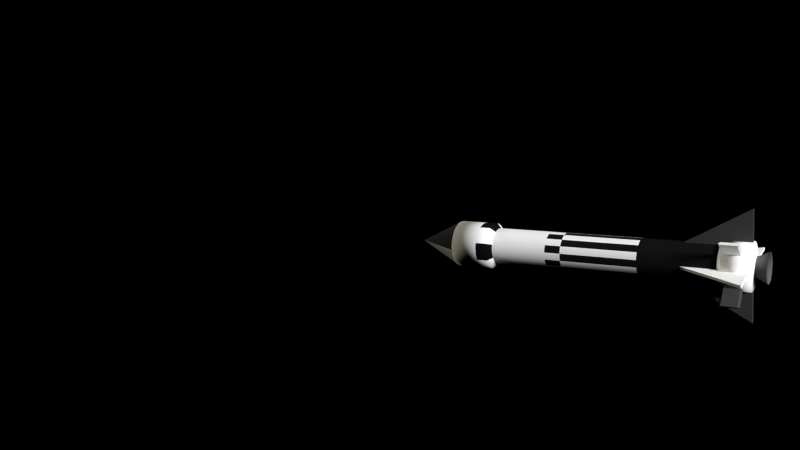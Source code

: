 # Source: scene3.1.blend  (saved by Blender 2.72.0; exported with 4.5.12 LTS)
import bpy
from mathutils import Matrix  # noqa: F401  (used for matrix-valued properties, if any)

bpy.ops.wm.read_factory_settings(use_empty=True)
scene = bpy.context.scene
scene.name = 'Scene'

# ---- collections
col_collection_1 = bpy.data.collections.new('Collection 1'); scene.collection.children.link(col_collection_1)
col_marscomplete = bpy.data.collections.new('MarsComplete')  # instanced only; not linked into the scene

# ---- materials (node trees are filled in below, after node groups)
mat_wei = bpy.data.materials.new('Weiß')
mat_wei.alpha_threshold = 0.0
mat_wei.roughness = 0.5
mat_schmwarz = bpy.data.materials.new('schmwarz')
mat_schmwarz.alpha_threshold = 0.0
mat_schmwarz.roughness = 0.5
mat_schwarz = bpy.data.materials.new('Schwarz')
mat_schwarz.alpha_threshold = 0.0
mat_schwarz.roughness = 0.5
mat_schmwarz_1 = bpy.data.materials.new('Schmwarz')
mat_schmwarz_1.alpha_threshold = 0.0
mat_schmwarz_1.roughness = 0.5
mat_grau = bpy.data.materials.new('Grau')
mat_grau.alpha_threshold = 0.0
mat_grau.roughness = 0.5

# ---- material node trees
mat_wei.use_nodes = True; mat_wei.node_tree.nodes.clear()
_N = mat_wei.node_tree.nodes; _L = mat_wei.node_tree.links
n0 = _N.new('ShaderNodeOutputMaterial'); n0.name = 'Material Output'; n0.location = (300, 300)
n1 = _N.new('ShaderNodeBsdfDiffuse'); n1.name = 'Diffuse BSDF'; n1.location = (10, 300)
n1.inputs[0].default_value = (1.0, 1.0, 1.0, 1.0)
_L.new(n1.outputs[0], n0.inputs[0])
n0.is_active_output = True
mat_schmwarz.use_nodes = True; mat_schmwarz.node_tree.nodes.clear()
_N = mat_schmwarz.node_tree.nodes; _L = mat_schmwarz.node_tree.links
n0 = _N.new('ShaderNodeOutputMaterial'); n0.name = 'Material Output'; n0.location = (300, 300)
n1 = _N.new('ShaderNodeBsdfDiffuse'); n1.name = 'Diffuse BSDF'; n1.location = (10, 300)
n1.inputs[0].default_value = (0.008076, 0.008076, 0.008076, 1.0)
_L.new(n1.outputs[0], n0.inputs[0])
n0.is_active_output = True
mat_schwarz.use_nodes = True; mat_schwarz.node_tree.nodes.clear()
_N = mat_schwarz.node_tree.nodes; _L = mat_schwarz.node_tree.links
n0 = _N.new('ShaderNodeOutputMaterial'); n0.name = 'Material Output'; n0.location = (300, 300)
n1 = _N.new('ShaderNodeBsdfDiffuse'); n1.name = 'Diffuse BSDF'; n1.location = (10, 300)
n1.inputs[0].default_value = (0.0578, 0.0578, 0.0578, 1.0)
_L.new(n1.outputs[0], n0.inputs[0])
n0.is_active_output = True
mat_schmwarz_1.use_nodes = True; mat_schmwarz_1.node_tree.nodes.clear()
_N = mat_schmwarz_1.node_tree.nodes; _L = mat_schmwarz_1.node_tree.links
n0 = _N.new('ShaderNodeOutputMaterial'); n0.name = 'Material Output'; n0.location = (300, 300)
n1 = _N.new('ShaderNodeBsdfDiffuse'); n1.name = 'Diffuse BSDF'; n1.location = (10, 300)
n1.inputs[0].default_value = (0.004896, 0.004896, 0.004896, 1.0)
_L.new(n1.outputs[0], n0.inputs[0])
n0.is_active_output = True
mat_grau.use_nodes = True; mat_grau.node_tree.nodes.clear()
_N = mat_grau.node_tree.nodes; _L = mat_grau.node_tree.links
n0 = _N.new('ShaderNodeOutputMaterial'); n0.name = 'Material Output'; n0.location = (300, 300)
n1 = _N.new('ShaderNodeBsdfDiffuse'); n1.name = 'Diffuse BSDF'; n1.location = (10, 300)
n1.inputs[0].default_value = (0.1193, 0.1193, 0.1193, 1.0)
_L.new(n1.outputs[0], n0.inputs[0])
n0.is_active_output = True

# ---- world
world_world = bpy.data.worlds.new('World'); scene.world = world_world
world_world.color = (0.0, 0.0, 0.0)
world_world.use_sun_shadow = False
world_world.sun_shadow_jitter_overblur = 0.0
world_world.cycles.sampling_method = 'MANUAL'
world_world.cycles.sample_map_resolution = 256

# ---- cameras
cam_camera = bpy.data.cameras.new('Camera')
cam_camera.clip_end = 100.0
cam_camera.lens = 35.0
cam_camera.sensor_width = 32.0
cam_camera.sensor_height = 18.0
cam_camera.ortho_scale = 7.314
cam_camera.dof.focus_distance = 0.0

# ---- lights
light_point = bpy.data.lights.new('Point', 'SUN')
light_point.color = (1.0, 0.9513, 0.7428)
light_point.transmission_factor = 0.0
light_point.angle = 0.1993
light_point.energy = 0.9
light_point.shadow_buffer_clip_start = 0.5
light_point.shadow_soft_size = 0.1
light_point.shadow_cascade_max_distance = 1000.0
light_point.cycles.use_multiple_importance_sampling = False
light_sun = bpy.data.lights.new('Sun', 'SUN')
light_sun.transmission_factor = 0.0
light_sun.angle = 0.1993
light_sun.energy = 5.0
light_sun.shadow_buffer_clip_start = 0.5
light_sun.shadow_soft_size = 0.1
light_sun.shadow_cascade_max_distance = 1000.0
light_sun.cycles.use_multiple_importance_sampling = False

# ---- meshes
me_circle_001 = bpy.data.meshes.new('Circle.001')
me_circle_001.from_pydata([(0.0, 1.0, 0.0), (-0.1951, 0.9808, 0.0), (-0.3827, 0.9239, 0.0), (-0.5556, 0.8315, 0.0), (-0.7071, 0.7071, 0.0), (-0.8315, 0.5556, 0.0), (-0.9239, 0.3827, 0.0), (-0.9808, 0.1951, 0.0), (-1.0, 7.55e-08, 0.0), (-0.9808, -0.1951, 0.0), (-0.9239, -0.3827, 0.0), (-0.8315, -0.5556, 0.0), (-0.7071, -0.7071, 0.0), (-0.5556, -0.8315, 0.0), (-0.3827, -0.9239, 0.0), (-0.1951, -0.9808, 0.0), (3.258e-07, -1.0, 0.0), (0.1951, -0.9808, 0.0), (0.3827, -0.9239, 0.0), (0.5556, -0.8315, 0.0), (0.7071, -0.7071, 0.0), (0.8315, -0.5556, 0.0), (0.9239, -0.3827, 0.0), (0.9808, -0.1951, 0.0), (1.0, 9.656e-07, 0.0), (0.9808, 0.1951, 0.0), (0.9239, 0.3827, 0.0), (0.8315, 0.5556, 0.0), (0.7071, 0.7071, 0.0), (0.5556, 0.8315, 0.0), (0.3827, 0.9239, 0.0), (0.1951, 0.9808, 0.0), (0.0, 1.0, 12.06), (-0.1951, 0.9808, 12.06), (-0.3827, 0.9239, 12.06), (-0.5556, 0.8315, 12.06), (-0.7071, 0.7071, 12.06), (-0.8315, 0.5556, 12.06), (-0.9239, 0.3827, 12.06), (-0.9808, 0.1951, 12.06), (-1.0, 7.55e-08, 12.06), (-0.9808, -0.1951, 12.06), (-0.9239, -0.3827, 12.06), (-0.8315, -0.5556, 12.06), (-0.7071, -0.7071, 12.06), (-0.5556, -0.8315, 12.06), (-0.3827, -0.9239, 12.06), (-0.1951, -0.9808, 12.06), (3.258e-07, -1.0, 12.06), (0.1951, -0.9808, 12.06), (0.3827, -0.9239, 12.06), (0.5556, -0.8315, 12.06), (0.7071, -0.7071, 12.06), (0.8315, -0.5556, 12.06), (0.9239, -0.3827, 12.06), (0.9808, -0.1951, 12.06), (1.0, 9.656e-07, 12.06), (0.9808, 0.1951, 12.06), (0.9239, 0.3827, 12.06), (0.8315, 0.5556, 12.06), (0.7071, 0.7071, 12.06), (0.5556, 0.8315, 12.06), (0.3827, 0.9239, 12.06), (0.1951, 0.9808, 12.06), (0.3827, 0.9239, 7.922), (0.3827, 0.9239, 3.902), (0.1951, 0.9808, 3.902), (0.1951, 0.9808, 7.922), (0.5556, -0.8315, 7.922), (0.5556, -0.8315, 3.902), (0.7071, -0.7071, 3.902), (0.7071, -0.7071, 7.922), (-1.0, 7.55e-08, 7.922), (-1.0, 7.55e-08, 3.902), (-0.9808, -0.1951, 3.902), (-0.9808, -0.1951, 7.922), (0.7071, 0.7071, 7.922), (0.7071, 0.7071, 3.902), (0.5556, 0.8315, 3.902), (0.5556, 0.8315, 7.922), (0.1951, -0.9808, 7.922), (0.1951, -0.9808, 3.902), (0.3827, -0.9239, 3.902), (0.3827, -0.9239, 7.922), (-0.9239, 0.3827, 7.922), (-0.9239, 0.3827, 3.902), (-0.9808, 0.1951, 3.902), (-0.9808, 0.1951, 7.922), (0.9239, 0.3827, 7.922), (0.9239, 0.3827, 3.902), (0.8315, 0.5556, 3.902), (0.8315, 0.5556, 7.922), (-0.7071, 0.7071, 7.922), (-0.7071, 0.7071, 3.902), (-0.8315, 0.5556, 3.902), (-0.8315, 0.5556, 7.922), (-0.1951, -0.9808, 7.922), (-0.1951, -0.9808, 3.902), (3.258e-07, -1.0, 3.902), (3.258e-07, -1.0, 7.922), (1.0, 9.656e-07, 7.922), (1.0, 9.656e-07, 3.902), (0.9808, 0.1951, 3.902), (0.9808, 0.1951, 7.922), (-0.3827, 0.9239, 7.922), (-0.3827, 0.9239, 3.902), (-0.5556, 0.8315, 3.902), (-0.5556, 0.8315, 7.922), (-0.5556, -0.8315, 7.922), (-0.5556, -0.8315, 3.902), (-0.3827, -0.9239, 3.902), (-0.3827, -0.9239, 7.922), (0.9239, -0.3827, 7.922), (0.9239, -0.3827, 3.902), (0.9808, -0.1951, 3.902), (0.9808, -0.1951, 7.922), (0.0, 1.0, 7.922), (0.0, 1.0, 3.902), (-0.1951, 0.9808, 3.902), (-0.1951, 0.9808, 7.922), (-0.8315, -0.5556, 7.922), (-0.8315, -0.5556, 3.902), (-0.7071, -0.7071, 3.902), (-0.7071, -0.7071, 7.922), (0.8315, -0.5556, 3.902), (0.8315, -0.5556, 7.922), (-0.9239, -0.3827, 3.902), (-0.9239, -0.3827, 7.922), (0.1951, 0.9808, 8.77), (0.7071, -0.7071, 8.77), (-0.9808, -0.1951, 8.77), (0.5556, 0.8315, 8.77), (0.3827, -0.9239, 8.77), (-0.9808, 0.1951, 8.77), (0.8315, 0.5556, 8.77), (-0.8315, 0.5556, 8.77), (3.258e-07, -1.0, 8.77), (0.9808, 0.1951, 8.77), (-0.5556, 0.8315, 8.77), (-0.3827, -0.9239, 8.77), (0.9808, -0.1951, 8.77), (-0.1951, 0.9808, 8.77), (-0.7071, -0.7071, 8.77), (0.8315, -0.5556, 8.77), (-0.9239, -0.3827, 8.77), (0.3827, 0.9239, 8.77), (0.5556, -0.8315, 8.77), (-1.0, 7.55e-08, 8.77), (0.7071, 0.7071, 8.77), (0.1951, -0.9808, 8.77), (-0.9239, 0.3827, 8.77), (0.9239, 0.3827, 8.77), (-0.7071, 0.7071, 8.77), (-0.1951, -0.9808, 8.77), (1.0, 9.656e-07, 8.77), (-0.3827, 0.9239, 8.77), (-0.5556, -0.8315, 8.77), (0.9239, -0.3827, 8.77), (0.0, 1.0, 8.77), (-0.8315, -0.5556, 8.77)], [], [(145, 128, 63, 62), (146, 129, 52, 51), (147, 130, 41, 40), (148, 131, 61, 60), (149, 132, 50, 49), (150, 133, 39, 38), (151, 134, 59, 58), (152, 135, 37, 36), (153, 136, 48, 47), (154, 137, 57, 56), (155, 138, 35, 34), (156, 139, 46, 45), (157, 140, 55, 54), (158, 141, 33, 32), (159, 142, 44, 43), (128, 158, 32, 63), (129, 143, 53, 52), (130, 144, 42, 41), (131, 145, 62, 61), (132, 146, 51, 50), (133, 147, 40, 39), (134, 148, 60, 59), (136, 149, 49, 48), (135, 150, 38, 37), (137, 151, 58, 57), (138, 152, 36, 35), (139, 153, 47, 46), (140, 154, 56, 55), (141, 155, 34, 33), (142, 156, 45, 44), (143, 157, 54, 53), (144, 159, 43, 42), (30, 31, 66, 65), (65, 66, 67, 64), (19, 20, 70, 69), (69, 70, 71, 68), (8, 9, 74, 73), (73, 74, 75, 72), (28, 29, 78, 77), (77, 78, 79, 76), (17, 18, 82, 81), (81, 82, 83, 80), (6, 7, 86, 85), (85, 86, 87, 84), (26, 27, 90, 89), (89, 90, 91, 88), (4, 5, 94, 93), (93, 94, 95, 92), (15, 16, 98, 97), (97, 98, 99, 96), (24, 25, 102, 101), (101, 102, 103, 100), (2, 3, 106, 105), (105, 106, 107, 104), (13, 14, 110, 109), (109, 110, 111, 108), (22, 23, 114, 113), (113, 114, 115, 112), (0, 1, 118, 117), (117, 118, 119, 116), (11, 12, 122, 121), (121, 122, 123, 120), (31, 0, 117, 66), (66, 117, 116, 67), (20, 21, 124, 70), (70, 124, 125, 71), (9, 10, 126, 74), (74, 126, 127, 75), (29, 30, 65, 78), (78, 65, 64, 79), (18, 19, 69, 82), (82, 69, 68, 83), (7, 8, 73, 86), (86, 73, 72, 87), (27, 28, 77, 90), (90, 77, 76, 91), (16, 17, 81, 98), (98, 81, 80, 99), (5, 6, 85, 94), (94, 85, 84, 95), (25, 26, 89, 102), (102, 89, 88, 103), (3, 4, 93, 106), (106, 93, 92, 107), (14, 15, 97, 110), (110, 97, 96, 111), (23, 24, 101, 114), (114, 101, 100, 115), (1, 2, 105, 118), (118, 105, 104, 119), (12, 13, 109, 122), (122, 109, 108, 123), (21, 22, 113, 124), (124, 113, 112, 125), (10, 11, 121, 126), (126, 121, 120, 127), (64, 67, 128, 145), (68, 71, 129, 146), (72, 75, 130, 147), (76, 79, 131, 148), (80, 83, 132, 149), (84, 87, 133, 150), (88, 91, 134, 151), (92, 95, 135, 152), (96, 99, 136, 153), (100, 103, 137, 154), (104, 107, 138, 155), (108, 111, 139, 156), (112, 115, 140, 157), (116, 119, 141, 158), (120, 123, 142, 159), (67, 116, 158, 128), (71, 125, 143, 129), (75, 127, 144, 130), (79, 64, 145, 131), (83, 68, 146, 132), (87, 72, 147, 133), (91, 76, 148, 134), (99, 80, 149, 136), (95, 84, 150, 135), (103, 88, 151, 137), (107, 92, 152, 138), (111, 96, 153, 139), (115, 100, 154, 140), (119, 104, 155, 141), (123, 108, 156, 142), (125, 112, 157, 143), (127, 120, 159, 144)])
me_circle_001.polygons.foreach_set('use_smooth', [True] * 128)
me_circle_001.polygons.foreach_set('material_index', [0, 0, 0, 0, 0, 0, 0, 0, 0, 0, 0, 0, 0, 0, 0, 0, 0, 0, 0, 0, 0, 0, 0, 0, 0, 0, 0, 0, 0, 0, 0, 0, 1, 0, 1, 1, 1, 1, 1, 1, 1, 0, 1, 0, 1, 0, 1, 1, 1, 1, 1, 1, 1, 0, 1, 0, 1, 0, 1, 1, 1, 1, 1, 1, 1, 1, 1, 0, 1, 0, 1, 0, 1, 1, 1, 1, 1, 1, 1, 0, 1, 0, 1, 1, 1, 0, 1, 1, 1, 0, 1, 1, 1, 0, 1, 0, 1, 0, 0, 0, 1, 1, 1, 0, 0, 0, 1, 1, 1, 0, 0, 0, 0, 1, 1, 1, 0, 0, 0, 1, 1, 0, 1, 0, 1, 0, 1, 1])
me_circle_001.materials.append(mat_wei)
me_circle_001.materials.append(mat_schmwarz)
me_circle_001.use_remesh_preserve_volume = False
me_circle_001.use_remesh_preserve_attributes = False
me_circle_001.use_mirror_vertex_groups = False
me_circle_001.update()
me_cone_003 = bpy.data.meshes.new('Cone.003')
me_cone_003.from_pydata([(0.0, 1.0, -1.0), (0.0, 0.0, 1.0), (-1.0, 9.656e-07, -1.0), (-0.9808, 0.1951, -1.0), (-0.9239, 0.3827, -1.0), (-0.8315, 0.5556, -1.0), (-0.7071, 0.7071, -1.0), (-0.5556, 0.8315, -1.0), (-0.3827, 0.9239, -1.0), (-0.1951, 0.9808, -1.0)], [], [(8, 1, 9), (7, 1, 8), (6, 1, 7), (5, 1, 6), (4, 1, 5), (3, 1, 4), (2, 1, 3), (9, 1, 0)])
me_cone_003.polygons.foreach_set('use_smooth', [True] * 8)
me_cone_003.materials.append(mat_schwarz)
me_cone_003.use_remesh_preserve_volume = False
me_cone_003.use_remesh_preserve_attributes = False
me_cone_003.use_mirror_vertex_groups = False
me_cone_003.update()
me_cone_002 = bpy.data.meshes.new('Cone.002')
me_cone_002.from_pydata([(1.0, 7.55e-08, -1.0), (0.0, 0.0, 1.0), (0.9808, -0.1951, -1.0), (0.9239, -0.3827, -1.0), (0.8315, -0.5556, -1.0), (0.7071, -0.7071, -1.0), (0.5556, -0.8315, -1.0), (0.3827, -0.9239, -1.0), (0.1951, -0.9808, -1.0), (-3.258e-07, -1.0, -1.0)], [], [(8, 1, 9), (7, 1, 8), (6, 1, 7), (5, 1, 6), (4, 1, 5), (3, 1, 4), (2, 1, 3), (0, 1, 2)])
me_cone_002.polygons.foreach_set('use_smooth', [True] * 8)
me_cone_002.materials.append(mat_schwarz)
me_cone_002.use_remesh_preserve_volume = False
me_cone_002.use_remesh_preserve_attributes = False
me_cone_002.use_mirror_vertex_groups = False
me_cone_002.update()
me_cone_001 = bpy.data.meshes.new('Cone.001')
me_cone_001.from_pydata([(0.0, 0.0, 1.0), (-3.258e-07, -1.0, -1.0), (-0.1951, -0.9808, -1.0), (-0.3827, -0.9239, -1.0), (-0.5556, -0.8315, -1.0), (-0.7071, -0.7071, -1.0), (-0.8315, -0.5556, -1.0), (-0.9239, -0.3827, -1.0), (-0.9808, -0.1951, -1.0), (-1.0, 9.656e-07, -1.0)], [], [(8, 0, 9), (7, 0, 8), (6, 0, 7), (5, 0, 6), (4, 0, 5), (3, 0, 4), (2, 0, 3), (1, 0, 2)])
me_cone_001.polygons.foreach_set('use_smooth', [True] * 8)
me_cone_001.materials.append(mat_wei)
me_cone_001.use_remesh_preserve_volume = False
me_cone_001.use_remesh_preserve_attributes = False
me_cone_001.use_mirror_vertex_groups = False
me_cone_001.update()
me_cone = bpy.data.meshes.new('Cone')
me_cone.from_pydata([(0.0, 1.0, -1.0), (0.1951, 0.9808, -1.0), (0.3827, 0.9239, -1.0), (0.5556, 0.8315, -1.0), (0.7071, 0.7071, -1.0), (0.8315, 0.5556, -1.0), (0.9239, 0.3827, -1.0), (0.9808, 0.1951, -1.0), (1.0, 7.55e-08, -1.0), (0.0, 0.0, 1.0), (0.9808, -0.1951, -1.0), (0.9239, -0.3827, -1.0), (0.8315, -0.5556, -1.0), (0.7071, -0.7071, -1.0), (0.5556, -0.8315, -1.0), (0.3827, -0.9239, -1.0), (0.1951, -0.9808, -1.0), (-3.258e-07, -1.0, -1.0), (-0.1951, -0.9808, -1.0), (-0.3827, -0.9239, -1.0), (-0.5556, -0.8315, -1.0), (-0.7071, -0.7071, -1.0), (-0.8315, -0.5556, -1.0), (-0.9239, -0.3827, -1.0), (-0.9808, -0.1951, -1.0), (-1.0, 9.656e-07, -1.0), (-0.9808, 0.1951, -1.0), (-0.9239, 0.3827, -1.0), (-0.8315, 0.5556, -1.0), (-0.7071, 0.7071, -1.0), (-0.5556, 0.8315, -1.0), (-0.3827, 0.9239, -1.0), (-0.1951, 0.9808, -1.0)], [], [(0, 9, 1), (7, 9, 8), (6, 9, 7), (5, 9, 6), (4, 9, 5), (3, 9, 4), (2, 9, 3), (1, 9, 2), (0, 1, 2, 3, 4, 5, 6, 7, 8, 10, 11, 12, 13, 14, 15, 16, 17, 18, 19, 20, 21, 22, 23, 24, 25, 26, 27, 28, 29, 30, 31, 32)])
me_cone.polygons.foreach_set('use_smooth', [True] * 9)
me_cone.materials.append(mat_wei)
me_cone.use_remesh_preserve_volume = False
me_cone.use_remesh_preserve_attributes = False
me_cone.use_mirror_vertex_groups = False
me_cone.update()
me_circle = bpy.data.meshes.new('Circle')
me_circle.from_pydata([(0.0, 1.0, 0.0), (-0.1951, 0.9808, 0.0), (-0.3827, 0.9239, 0.0), (-0.5556, 0.8315, 0.0), (-0.7071, 0.7071, 0.0), (-0.8315, 0.5556, 0.0), (-0.9239, 0.3827, 0.0), (-0.9808, 0.1951, 0.0), (-1.0, 7.55e-08, 0.0), (-0.9808, -0.1951, 0.0), (-0.9239, -0.3827, 0.0), (-0.8315, -0.5556, 0.0), (-0.7071, -0.7071, 0.0), (-0.5556, -0.8315, 0.0), (-0.3827, -0.9239, 0.0), (-0.1951, -0.9808, 0.0), (3.258e-07, -1.0, 0.0), (0.1951, -0.9808, 0.0), (0.3827, -0.9239, 0.0), (0.5556, -0.8315, 0.0), (0.7071, -0.7071, 0.0), (0.8315, -0.5556, 0.0), (0.9239, -0.3827, 0.0), (0.9808, -0.1951, 0.0), (1.0, 9.656e-07, 0.0), (0.9808, 0.1951, 0.0), (0.9239, 0.3827, 0.0), (0.8315, 0.5556, 0.0), (0.7071, 0.7071, 0.0), (0.5556, 0.8315, 0.0), (0.3827, 0.9239, 0.0), (0.1951, 0.9808, 0.0), (3.444e-08, 1.29, 0.2989), (-0.2517, 1.265, 0.2989), (-0.4937, 1.192, 0.2989), (-0.7167, 1.073, 0.2989), (-0.9122, 0.9122, 0.2989), (-1.073, 0.7167, 0.2989), (-1.192, 0.4937, 0.2989), (-1.265, 0.2517, 0.2989), (-1.29, 1.474e-08, 0.2989), (-1.265, -0.2517, 0.2989), (-1.192, -0.4937, 0.2989), (-1.073, -0.7167, 0.2989), (-0.9122, -0.9122, 0.2989), (-0.7167, -1.073, 0.2989), (-0.4937, -1.192, 0.2989), (-0.2517, -1.265, 0.2989), (4.548e-07, -1.29, 0.2989), (0.2517, -1.265, 0.2989), (0.4937, -1.192, 0.2989), (0.7167, -1.073, 0.2989), (0.9122, -0.9122, 0.2989), (1.073, -0.7167, 0.2989), (1.192, -0.4937, 0.2989), (1.265, -0.2517, 0.2989), (1.29, 1.163e-06, 0.2989), (1.265, 0.2517, 0.2989), (1.192, 0.4937, 0.2989), (1.073, 0.7167, 0.2989), (0.9122, 0.9122, 0.2989), (0.7167, 1.073, 0.2989), (0.4937, 1.192, 0.2989), (0.2517, 1.265, 0.2989), (3.444e-08, 1.29, 2.417), (-0.2517, 1.265, 2.417), (-0.4937, 1.192, 2.417), (-0.7167, 1.073, 2.417), (-0.9122, 0.9122, 2.417), (-1.073, 0.7167, 2.417), (-1.192, 0.4937, 2.417), (-1.265, 0.2517, 2.417), (-1.29, 1.474e-08, 2.417), (-1.265, -0.2517, 2.417), (-1.192, -0.4937, 2.417), (-1.073, -0.7167, 2.417), (-0.9122, -0.9122, 2.417), (-0.7167, -1.073, 2.417), (-0.4937, -1.192, 2.417), (-0.2517, -1.265, 2.417), (4.548e-07, -1.29, 2.417), (0.2517, -1.265, 2.417), (0.4937, -1.192, 2.417), (0.7167, -1.073, 2.417), (0.9122, -0.9122, 2.417), (1.073, -0.7167, 2.417), (1.192, -0.4937, 2.417), (1.265, -0.2517, 2.417), (1.29, 1.163e-06, 2.417), (1.265, 0.2517, 2.417), (1.192, 0.4937, 2.417), (1.073, 0.7167, 2.417), (0.9122, 0.9122, 2.417), (0.7167, 1.073, 2.417), (0.4937, 1.192, 2.417), (0.2517, 1.265, 2.417), (1.265, -0.2517, 0.909), (1.29, 1.163e-06, 0.909), (-0.2517, 1.265, 0.909), (-0.4937, 1.192, 0.909), (-0.9122, -0.9122, 0.909), (-0.7167, -1.073, 0.909), (1.073, -0.7167, 0.909), (1.192, -0.4937, 0.909), (-1.192, -0.4937, 0.909), (-1.073, -0.7167, 0.909), (0.4937, 1.192, 0.909), (0.2517, 1.265, 0.909), (0.7167, -1.073, 0.909), (0.9122, -0.9122, 0.909), (-1.29, 1.474e-08, 0.909), (-1.265, -0.2517, 0.909), (0.9122, 0.9122, 0.909), (0.7167, 1.073, 0.909), (0.2517, -1.265, 0.909), (0.4937, -1.192, 0.909), (-1.192, 0.4937, 0.909), (-1.265, 0.2517, 0.909), (1.192, 0.4937, 0.909), (1.073, 0.7167, 0.909), (-0.9122, 0.9122, 0.909), (-1.073, 0.7167, 0.909), (-0.2517, -1.265, 0.909), (4.548e-07, -1.29, 0.909), (1.265, 0.2517, 0.909), (-0.7167, 1.073, 0.909), (-0.4937, -1.192, 0.909), (3.444e-08, 1.29, 0.909)], [], [(22, 23, 55, 54), (0, 1, 33, 32), (11, 12, 44, 43), (31, 0, 32, 63), (20, 21, 53, 52), (9, 10, 42, 41), (29, 30, 62, 61), (18, 19, 51, 50), (7, 8, 40, 39), (27, 28, 60, 59), (16, 17, 49, 48), (5, 6, 38, 37), (25, 26, 58, 57), (3, 4, 36, 35), (14, 15, 47, 46), (23, 24, 56, 55), (1, 2, 34, 33), (12, 13, 45, 44), (21, 22, 54, 53), (10, 11, 43, 42), (30, 31, 63, 62), (19, 20, 52, 51), (8, 9, 41, 40), (28, 29, 61, 60), (17, 18, 50, 49), (6, 7, 39, 38), (26, 27, 59, 58), (4, 5, 37, 36), (15, 16, 48, 47), (24, 25, 57, 56), (2, 3, 35, 34), (13, 14, 46, 45), (96, 97, 88, 87), (98, 99, 66, 65), (100, 101, 77, 76), (102, 103, 86, 85), (104, 105, 75, 74), (106, 107, 95, 94), (108, 109, 84, 83), (110, 111, 73, 72), (112, 113, 93, 92), (114, 115, 82, 81), (116, 117, 71, 70), (118, 119, 91, 90), (120, 121, 69, 68), (122, 123, 80, 79), (97, 124, 89, 88), (99, 125, 67, 66), (101, 126, 78, 77), (103, 96, 87, 86), (127, 98, 65, 64), (105, 100, 76, 75), (107, 127, 64, 95), (109, 102, 85, 84), (111, 104, 74, 73), (113, 106, 94, 93), (115, 108, 83, 82), (117, 110, 72, 71), (119, 112, 92, 91), (123, 114, 81, 80), (121, 116, 70, 69), (124, 118, 90, 89), (125, 120, 68, 67), (126, 122, 79, 78), (65, 66, 67, 68, 69, 70, 71, 72, 73, 74, 75, 76, 77, 78, 79, 80, 81, 82, 83, 84, 85, 86, 87, 88, 89, 90, 91, 92, 93, 94, 95, 64), (55, 56, 97, 96), (33, 34, 99, 98), (44, 45, 101, 100), (53, 54, 103, 102), (42, 43, 105, 104), (62, 63, 107, 106), (51, 52, 109, 108), (40, 41, 111, 110), (60, 61, 113, 112), (49, 50, 115, 114), (38, 39, 117, 116), (58, 59, 119, 118), (36, 37, 121, 120), (47, 48, 123, 122), (56, 57, 124, 97), (34, 35, 125, 99), (45, 46, 126, 101), (54, 55, 96, 103), (32, 33, 98, 127), (43, 44, 100, 105), (63, 32, 127, 107), (52, 53, 102, 109), (41, 42, 104, 111), (61, 62, 106, 113), (50, 51, 108, 115), (39, 40, 110, 117), (59, 60, 112, 119), (48, 49, 114, 123), (37, 38, 116, 121), (57, 58, 118, 124), (35, 36, 120, 125), (46, 47, 122, 126)])
me_circle.polygons.foreach_set('use_smooth', [True] * 97)
me_circle.polygons.foreach_set('material_index', [1, 1, 0, 1, 0, 1, 0, 0, 1, 0, 1, 0, 1, 0, 1, 1, 1, 0, 0, 0, 1, 0, 1, 0, 1, 1, 0, 0, 1, 1, 0, 0, 0, 0, 0, 0, 0, 0, 0, 0, 0, 0, 0, 0, 0, 0, 0, 0, 0, 0, 0, 0, 0, 0, 0, 0, 0, 0, 0, 0, 0, 0, 0, 0, 0, 1, 1, 0, 0, 0, 1, 0, 1, 0, 1, 1, 0, 0, 1, 1, 0, 0, 1, 1, 0, 1, 0, 1, 0, 0, 1, 0, 1, 0, 1, 0, 1])
me_circle.materials.append(mat_wei)
me_circle.materials.append(mat_schmwarz_1)
me_circle.use_remesh_preserve_volume = False
me_circle.use_remesh_preserve_attributes = False
me_circle.use_mirror_vertex_groups = False
me_circle.update()
me_cube_005 = bpy.data.meshes.new('Cube.005')
me_cube_005.from_pydata([(-1.2, -1.0, -0.9997), (-1.2, 1.0, -0.9997), (1.2, 1.0, -0.9997), (1.2, -1.0, -0.9997), (-1.2, -1.0, 1.0), (-1.2, 1.0, 1.0), (1.2, 1.0, 1.0), (1.2, -1.0, 1.0), (-1.2, -0.03762, 1.274), (-1.2, 0.03762, 1.274), (1.2, 0.03762, 1.274), (1.2, -0.03762, 1.274), (-1.2, -0.0864, -1.274), (-1.2, 0.0864, -1.274), (1.2, 0.0864, -1.274), (1.2, -0.0864, -1.274)], [], [(4, 5, 1, 0), (5, 6, 2, 1), (6, 7, 3, 2), (7, 4, 0, 3), (3, 0, 12, 15), (4, 7, 11, 8), (11, 10, 9, 8), (7, 6, 10, 11), (6, 5, 9, 10), (5, 4, 8, 9), (12, 13, 14, 15), (2, 3, 15, 14), (1, 2, 14, 13), (0, 1, 13, 12)])
me_cube_005.materials.append(mat_schwarz)
me_cube_005.use_remesh_preserve_volume = False
me_cube_005.use_remesh_preserve_attributes = False
me_cube_005.use_mirror_vertex_groups = False
me_cube_005.update()
me_cube_006 = bpy.data.meshes.new('Cube.006')
me_cube_006.from_pydata([(-1.2, -1.0, -0.9997), (-1.2, 1.0, -0.9997), (1.2, 1.0, -0.9997), (1.2, -1.0, -0.9997), (-1.2, -1.0, 1.0), (-1.2, 1.0, 1.0), (1.2, 1.0, 1.0), (1.2, -1.0, 1.0), (-1.2, -0.03762, 1.274), (-1.2, 0.03762, 1.274), (1.2, 0.03762, 1.274), (1.2, -0.03762, 1.274), (-1.2, -0.0864, -1.274), (-1.2, 0.0864, -1.274), (1.2, 0.0864, -1.274), (1.2, -0.0864, -1.274)], [], [(4, 5, 1, 0), (5, 6, 2, 1), (6, 7, 3, 2), (7, 4, 0, 3), (3, 0, 12, 15), (4, 7, 11, 8), (11, 10, 9, 8), (7, 6, 10, 11), (6, 5, 9, 10), (5, 4, 8, 9), (12, 13, 14, 15), (2, 3, 15, 14), (1, 2, 14, 13), (0, 1, 13, 12)])
me_cube_006.materials.append(mat_wei)
me_cube_006.use_remesh_preserve_volume = False
me_cube_006.use_remesh_preserve_attributes = False
me_cube_006.use_mirror_vertex_groups = False
me_cube_006.update()
me_cube_001 = bpy.data.meshes.new('Cube.001')
me_cube_001.from_pydata([(-1.0, -1.0, -1.0), (-1.0, 1.0, -1.0), (1.0, 1.0, -1.0), (1.0, -1.0, -1.0), (-1.0, -1.0, 1.0), (-1.0, 1.0, 1.0), (1.0, 1.0, -1.0), (-1.0, -1.0, -1.0), (1.0, -1.0, -1.0), (-1.0, -1.0, 1.0), (-1.0, 1.0, -1.0), (-1.0, 1.0, 1.0), (1.0, 1.0, -1.0)], [(8, 6)], [(4, 5, 1, 0), (12, 10, 11), (9, 7, 8), (8, 12, 11, 9), (0, 1, 2, 3)])
me_cube_001.materials.append(mat_schwarz)
me_cube_001.use_remesh_preserve_volume = False
me_cube_001.use_remesh_preserve_attributes = False
me_cube_001.use_mirror_vertex_groups = False
me_cube_001.update()
me_cube_002 = bpy.data.meshes.new('Cube.002')
me_cube_002.from_pydata([(-1.0, -1.0, -1.0), (-1.0, 1.0, -1.0), (1.0, 1.0, -1.0), (1.0, -1.0, -1.0), (-1.0, -1.0, 1.0), (-1.0, 1.0, 1.0), (1.0, 1.0, -1.0), (-1.0, -1.0, -1.0), (1.0, -1.0, -1.0), (-1.0, -1.0, 1.0), (-1.0, 1.0, -1.0), (-1.0, 1.0, 1.0), (1.0, 1.0, -1.0)], [(8, 6)], [(4, 5, 1, 0), (12, 10, 11), (9, 7, 8), (8, 12, 11, 9), (0, 1, 2, 3)])
me_cube_002.materials.append(mat_schwarz)
me_cube_002.use_remesh_preserve_volume = False
me_cube_002.use_remesh_preserve_attributes = False
me_cube_002.use_mirror_vertex_groups = False
me_cube_002.update()
me_cube_003 = bpy.data.meshes.new('Cube.003')
me_cube_003.from_pydata([(-1.0, -1.0, -1.0), (-1.0, 1.0, -1.0), (1.0, 1.0, -1.0), (1.0, -1.0, -1.0), (-1.0, -1.0, 1.0), (-1.0, 1.0, 1.0), (1.0, 1.0, -1.0), (-1.0, -1.0, -1.0), (1.0, -1.0, -1.0), (-1.0, -1.0, 1.0), (-1.0, 1.0, -1.0), (-1.0, 1.0, 1.0), (1.0, 1.0, -1.0)], [(8, 6)], [(4, 5, 1, 0), (12, 10, 11), (9, 7, 8), (8, 12, 11, 9), (0, 1, 2, 3)])
me_cube_003.materials.append(mat_wei)
me_cube_003.use_remesh_preserve_volume = False
me_cube_003.use_remesh_preserve_attributes = False
me_cube_003.use_mirror_vertex_groups = False
me_cube_003.update()
me_cube_004 = bpy.data.meshes.new('Cube.004')
me_cube_004.from_pydata([(-1.0, -1.0, -1.0), (-1.0, 1.0, -1.0), (1.0, 1.0, -1.0), (1.0, -1.0, -1.0), (-1.0, -1.0, 1.0), (-1.0, 1.0, 1.0), (1.0, 1.0, -1.0), (-1.0, -1.0, -1.0), (1.0, -1.0, -1.0), (-1.0, -1.0, 1.0), (-1.0, 1.0, -1.0), (-1.0, 1.0, 1.0), (1.0, 1.0, -1.0)], [(8, 6)], [(4, 5, 1, 0), (12, 10, 11), (9, 7, 8), (8, 12, 11, 9), (0, 1, 2, 3)])
me_cube_004.materials.append(mat_wei)
me_cube_004.use_remesh_preserve_volume = False
me_cube_004.use_remesh_preserve_attributes = False
me_cube_004.use_mirror_vertex_groups = False
me_cube_004.update()
me_circle_002 = bpy.data.meshes.new('Circle.002')
me_circle_002.from_pydata([(-7.816e-08, 0.348, 0.3958), (-0.0679, 0.3414, 0.3958), (-0.1332, 0.3216, 0.3958), (-0.1934, 0.2894, 0.3958), (-0.2461, 0.2461, 0.3958), (-0.2894, 0.1934, 0.3958), (-0.3216, 0.1332, 0.3958), (-0.3414, 0.0679, 0.3958), (-0.348, 2.193e-07, 0.3958), (-0.3414, -0.0679, 0.3958), (-0.3216, -0.1332, 0.3958), (-0.2894, -0.1934, 0.3958), (-0.2461, -0.2461, 0.3958), (-0.1934, -0.2894, 0.3958), (-0.1332, -0.3216, 0.3958), (-0.0679, -0.3414, 0.3958), (3.525e-08, -0.348, 0.3958), (0.0679, -0.3414, 0.3958), (0.1332, -0.3216, 0.3958), (0.1934, -0.2894, 0.3958), (0.2461, -0.2461, 0.3958), (0.2894, -0.1934, 0.3958), (0.3216, -0.1332, 0.3958), (0.3414, -0.0679, 0.3958), (0.348, 5.291e-07, 0.3958), (0.3414, 0.0679, 0.3958), (0.3216, 0.1332, 0.3958), (0.2894, 0.1934, 0.3958), (0.2461, 0.2461, 0.3958), (0.1934, 0.2894, 0.3958), (0.1332, 0.3216, 0.3958), (0.0679, 0.3414, 0.3958), (-0.0005193, 0.8519, 0.5003), (-0.1667, 0.8355, 0.5003), (-0.3265, 0.7871, 0.5003), (-0.4738, 0.7083, 0.5003), (-0.6029, 0.6024, 0.5003), (-0.7089, 0.4733, 0.5003), (-0.7876, 0.326, 0.5003), (-0.8361, 0.1662, 0.5003), (-0.8524, 9.722e-08, 0.5003), (-0.8361, -0.1662, 0.5003), (-0.7876, -0.326, 0.5003), (-0.7089, -0.4733, 0.5003), (-0.6029, -0.6024, 0.5003), (-0.4738, -0.7083, 0.5003), (-0.3265, -0.7871, 0.5003), (-0.1667, -0.8355, 0.5003), (-0.000519, -0.8519, 0.5003), (0.1657, -0.8355, 0.5003), (0.3255, -0.7871, 0.5003), (0.4728, -0.7083, 0.5003), (0.6019, -0.6024, 0.5003), (0.7078, -0.4733, 0.5003), (0.7865, -0.326, 0.5003), (0.835, -0.1662, 0.5003), (0.8514, 8.555e-07, 0.5003), (0.835, 0.1662, 0.5003), (0.7865, 0.326, 0.5003), (0.7078, 0.4733, 0.5003), (0.6019, 0.6024, 0.5003), (0.4728, 0.7083, 0.5003), (0.3255, 0.7871, 0.5003), (0.1657, 0.8355, 0.5003), (-0.0005193, 0.8519, 1.386), (-0.1667, 0.8355, 1.386), (-0.3265, 0.7871, 1.386), (-0.4738, 0.7083, 1.386), (-0.6029, 0.6024, 1.386), (-0.7089, 0.4733, 1.386), (-0.7876, 0.326, 1.386), (-0.8361, 0.1662, 1.386), (-0.8524, 9.722e-08, 1.386), (-0.8361, -0.1662, 1.386), (-0.7876, -0.326, 1.386), (-0.7089, -0.4733, 1.386), (-0.6029, -0.6024, 1.386), (-0.4738, -0.7083, 1.386), (-0.3265, -0.7871, 1.386), (-0.1667, -0.8355, 1.386), (-0.000519, -0.8519, 1.386), (0.1657, -0.8355, 1.386), (0.3255, -0.7871, 1.386), (0.4728, -0.7083, 1.386), (0.6019, -0.6024, 1.386), (0.7078, -0.4733, 1.386), (0.7865, -0.326, 1.386), (0.835, -0.1662, 1.386), (0.8514, 8.555e-07, 1.386), (0.835, 0.1662, 1.386), (0.7865, 0.326, 1.386), (0.7078, 0.4733, 1.386), (0.6019, 0.6024, 1.386), (0.4728, 0.7083, 1.386), (0.3255, 0.7871, 1.386), (0.1657, 0.8355, 1.386), (-0.0005193, 0.8519, 1.386), (-0.1667, 0.8355, 1.386), (-0.3265, 0.7871, 1.386), (-0.4738, 0.7083, 1.386), (-0.6029, 0.6024, 1.386), (-0.7089, 0.4733, 1.386), (-0.7876, 0.326, 1.386), (-0.8361, 0.1662, 1.386), (-0.8524, 9.722e-08, 1.386), (-0.8361, -0.1662, 1.386), (-0.7876, -0.326, 1.386), (-0.7089, -0.4733, 1.386), (-0.6029, -0.6024, 1.386), (-0.4738, -0.7083, 1.386), (-0.3265, -0.7871, 1.386), (-0.1667, -0.8355, 1.386), (-0.000519, -0.8519, 1.386), (0.1657, -0.8355, 1.386), (0.3255, -0.7871, 1.386), (0.4728, -0.7083, 1.386), (0.6019, -0.6024, 1.386), (0.7078, -0.4733, 1.386), (0.7865, -0.326, 1.386), (0.835, -0.1662, 1.386), (0.8514, 8.555e-07, 1.386), (0.835, 0.1662, 1.386), (0.7865, 0.326, 1.386), (0.7078, 0.4733, 1.386), (0.6019, 0.6024, 1.386), (0.4728, 0.7083, 1.386), (0.3255, 0.7871, 1.386), (0.1657, 0.8355, 1.386), (-0.0005193, 0.6793, 1.533), (-0.133, 0.6662, 1.533), (-0.2605, 0.6276, 1.533), (-0.3779, 0.5648, 1.533), (-0.4808, 0.4803, 1.533), (-0.5653, 0.3774, 1.533), (-0.6281, 0.26, 1.533), (-0.6668, 0.1325, 1.533), (-0.6798, 1.377e-07, 1.533), (-0.6668, -0.1325, 1.533), (-0.6281, -0.26, 1.533), (-0.5653, -0.3774, 1.533), (-0.4808, -0.4803, 1.533), (-0.3779, -0.5648, 1.533), (-0.2605, -0.6276, 1.533), (-0.133, -0.6662, 1.533), (-0.0005191, -0.6793, 1.533), (0.132, -0.6662, 1.533), (0.2594, -0.6276, 1.533), (0.3769, -0.5648, 1.533), (0.4798, -0.4803, 1.533), (0.5643, -0.3774, 1.533), (0.6271, -0.26, 1.533), (0.6657, -0.1325, 1.533), (0.6788, 7.423e-07, 1.533), (0.6657, 0.1325, 1.533), (0.6271, 0.26, 1.533), (0.5643, 0.3774, 1.533), (0.4798, 0.4803, 1.533), (0.3769, 0.5648, 1.533), (0.2594, 0.6276, 1.533), (0.132, 0.6662, 1.533)], [], [(29, 30, 62, 61), (60, 61, 93, 92), (18, 19, 51, 50), (7, 8, 40, 39), (27, 28, 60, 59), (16, 17, 49, 48), (5, 6, 38, 37), (25, 26, 58, 57), (3, 4, 36, 35), (14, 15, 47, 46), (23, 24, 56, 55), (1, 2, 34, 33), (12, 13, 45, 44), (21, 22, 54, 53), (10, 11, 43, 42), (30, 31, 63, 62), (19, 20, 52, 51), (8, 9, 41, 40), (28, 29, 61, 60), (17, 18, 50, 49), (6, 7, 39, 38), (26, 27, 59, 58), (4, 5, 37, 36), (15, 16, 48, 47), (24, 25, 57, 56), (2, 3, 35, 34), (13, 14, 46, 45), (22, 23, 55, 54), (0, 1, 33, 32), (11, 12, 44, 43), (31, 0, 32, 63), (20, 21, 53, 52), (9, 10, 42, 41), (94, 95, 127, 126), (49, 50, 82, 81), (38, 39, 71, 70), (58, 59, 91, 90), (36, 37, 69, 68), (47, 48, 80, 79), (56, 57, 89, 88), (34, 35, 67, 66), (45, 46, 78, 77), (54, 55, 87, 86), (32, 33, 65, 64), (43, 44, 76, 75), (63, 32, 64, 95), (52, 53, 85, 84), (41, 42, 74, 73), (61, 62, 94, 93), (50, 51, 83, 82), (39, 40, 72, 71), (59, 60, 92, 91), (48, 49, 81, 80), (37, 38, 70, 69), (57, 58, 90, 89), (35, 36, 68, 67), (46, 47, 79, 78), (55, 56, 88, 87), (33, 34, 66, 65), (44, 45, 77, 76), (53, 54, 86, 85), (42, 43, 75, 74), (62, 63, 95, 94), (51, 52, 84, 83), (40, 41, 73, 72), (117, 118, 150, 149), (83, 84, 116, 115), (72, 73, 105, 104), (92, 93, 125, 124), (81, 82, 114, 113), (70, 71, 103, 102), (90, 91, 123, 122), (68, 69, 101, 100), (79, 80, 112, 111), (88, 89, 121, 120), (66, 67, 99, 98), (77, 78, 110, 109), (86, 87, 119, 118), (64, 65, 97, 96), (75, 76, 108, 107), (95, 64, 96, 127), (84, 85, 117, 116), (73, 74, 106, 105), (93, 94, 126, 125), (82, 83, 115, 114), (71, 72, 104, 103), (91, 92, 124, 123), (80, 81, 113, 112), (69, 70, 102, 101), (89, 90, 122, 121), (67, 68, 100, 99), (78, 79, 111, 110), (87, 88, 120, 119), (65, 66, 98, 97), (76, 77, 109, 108), (85, 86, 118, 117), (74, 75, 107, 106), (129, 130, 131, 132, 133, 134, 135, 136, 137, 138, 139, 140, 141, 142, 143, 144, 145, 146, 147, 148, 149, 150, 151, 152, 153, 154, 155, 156, 157, 158, 159, 128), (106, 107, 139, 138), (126, 127, 159, 158), (115, 116, 148, 147), (104, 105, 137, 136), (124, 125, 157, 156), (113, 114, 146, 145), (102, 103, 135, 134), (122, 123, 155, 154), (100, 101, 133, 132), (111, 112, 144, 143), (120, 121, 153, 152), (98, 99, 131, 130), (109, 110, 142, 141), (118, 119, 151, 150), (96, 97, 129, 128), (107, 108, 140, 139), (127, 96, 128, 159), (116, 117, 149, 148), (105, 106, 138, 137), (125, 126, 158, 157), (114, 115, 147, 146), (103, 104, 136, 135), (123, 124, 156, 155), (112, 113, 145, 144), (101, 102, 134, 133), (121, 122, 154, 153), (99, 100, 132, 131), (110, 111, 143, 142), (119, 120, 152, 151), (97, 98, 130, 129), (108, 109, 141, 140)])
me_circle_002.polygons.foreach_set('use_smooth', [True] * 129)
me_circle_002.materials.append(mat_wei)
me_circle_002.use_remesh_preserve_volume = False
me_circle_002.use_remesh_preserve_attributes = False
me_circle_002.use_mirror_vertex_groups = False
me_circle_002.update()
me_circle_003 = bpy.data.meshes.new('Circle.003')
me_circle_003.from_pydata([(-5.482e-08, 0.5384, 0.0), (-0.105, 0.528, 0.0), (-0.206, 0.4974, 0.0), (-0.2991, 0.4476, 0.0), (-0.3807, 0.3807, 0.0), (-0.4476, 0.2991, 0.0), (-0.4974, 0.206, 0.0), (-0.528, 0.105, 0.0), (-0.5384, 1.722e-07, 0.0), (-0.528, -0.105, 0.0), (-0.4974, -0.206, 0.0), (-0.4476, -0.2991, 0.0), (-0.3807, -0.3807, 0.0), (-0.2991, -0.4476, 0.0), (-0.206, -0.4974, 0.0), (-0.105, -0.528, 0.0), (1.206e-07, -0.5384, 0.0), (0.105, -0.528, 0.0), (0.206, -0.4974, 0.0), (0.2991, -0.4476, 0.0), (0.3807, -0.3807, 0.0), (0.4476, -0.2991, 0.0), (0.4974, -0.206, 0.0), (0.528, -0.105, 0.0), (0.5384, 6.514e-07, 0.0), (0.528, 0.105, 0.0), (0.4974, 0.206, 0.0), (0.4476, 0.2991, 0.0), (0.3807, 0.3807, 0.0), (0.2991, 0.4476, 0.0), (0.206, 0.4974, 0.0), (0.105, 0.528, 0.0), (-7.816e-08, 0.348, 0.3958), (-0.0679, 0.3414, 0.3958), (-0.1332, 0.3216, 0.3958), (-0.1934, 0.2894, 0.3958), (-0.2461, 0.2461, 0.3958), (-0.2894, 0.1934, 0.3958), (-0.3216, 0.1332, 0.3958), (-0.3414, 0.0679, 0.3958), (-0.348, 2.193e-07, 0.3958), (-0.3414, -0.0679, 0.3958), (-0.3216, -0.1332, 0.3958), (-0.2894, -0.1934, 0.3958), (-0.2461, -0.2461, 0.3958), (-0.1934, -0.2894, 0.3958), (-0.1332, -0.3216, 0.3958), (-0.0679, -0.3414, 0.3958), (3.525e-08, -0.348, 0.3958), (0.0679, -0.3414, 0.3958), (0.1332, -0.3216, 0.3958), (0.1934, -0.2894, 0.3958), (0.2461, -0.2461, 0.3958), (0.2894, -0.1934, 0.3958), (0.3216, -0.1332, 0.3958), (0.3414, -0.0679, 0.3958), (0.348, 5.291e-07, 0.3958), (0.3414, 0.0679, 0.3958), (0.3216, 0.1332, 0.3958), (0.2894, 0.1934, 0.3958), (0.2461, 0.2461, 0.3958), (0.1934, 0.2894, 0.3958), (0.1332, 0.3216, 0.3958), (0.0679, 0.3414, 0.3958)], [], [(28, 29, 61, 60), (17, 18, 50, 49), (6, 7, 39, 38), (26, 27, 59, 58), (4, 5, 37, 36), (15, 16, 48, 47), (24, 25, 57, 56), (2, 3, 35, 34), (13, 14, 46, 45), (22, 23, 55, 54), (0, 1, 33, 32), (11, 12, 44, 43), (31, 0, 32, 63), (20, 21, 53, 52), (9, 10, 42, 41), (29, 30, 62, 61), (18, 19, 51, 50), (7, 8, 40, 39), (27, 28, 60, 59), (16, 17, 49, 48), (5, 6, 38, 37), (25, 26, 58, 57), (3, 4, 36, 35), (14, 15, 47, 46), (23, 24, 56, 55), (1, 2, 34, 33), (12, 13, 45, 44), (21, 22, 54, 53), (10, 11, 43, 42), (30, 31, 63, 62), (19, 20, 52, 51), (8, 9, 41, 40), (34, 33, 32, 63, 62, 61, 60, 59, 58, 57, 56, 55, 54, 53, 52, 51, 50, 49, 48, 47, 46, 45, 44, 43, 42, 41, 40, 39, 38, 37, 36, 35)])
me_circle_003.polygons.foreach_set('use_smooth', [1, 1, 1, 1, 1, 1, 1, 1, 1, 1, 1, 1, 1, 1, 1, 1, 1, 1, 1, 1, 1, 1, 1, 1, 1, 1, 1, 1, 1, 1, 1, 1, 0])
me_circle_003.materials.append(mat_grau)
me_circle_003.use_remesh_preserve_volume = False
me_circle_003.use_remesh_preserve_attributes = False
me_circle_003.use_mirror_vertex_groups = False
me_circle_003.update()

# ---- objects
ob_point = bpy.data.objects.new('Point', light_point)
ob_sun = bpy.data.objects.new('Sun', light_sun)
ob_marscomplete = bpy.data.objects.new('MarsComplete', None)
ob_rocket = bpy.data.objects.new('Rocket', None)
ob_mainbody = bpy.data.objects.new('MainBody', me_circle_001)
ob_frontgate = bpy.data.objects.new('FrontGate', None)
ob_teil4 = bpy.data.objects.new('Teil4', me_cone_003)
ob_teil3 = bpy.data.objects.new('Teil3', me_cone_002)
ob_teil2 = bpy.data.objects.new('Teil2', me_cone_001)
ob_teil1 = bpy.data.objects.new('Teil1', me_cone)
ob_frontpart1 = bpy.data.objects.new('Frontpart1', me_circle)
ob_ruder1 = bpy.data.objects.new('Ruder1', me_cube_005)
ob_ruder2 = bpy.data.objects.new('Ruder2', me_cube_006)
ob_fl_gel1 = bpy.data.objects.new('flügel1', me_cube_001)
ob_fl_gel2 = bpy.data.objects.new('flügel2', me_cube_002)
ob_fl_gel3 = bpy.data.objects.new('flügel3', me_cube_003)
ob_fl_gel4 = bpy.data.objects.new('flügel4', me_cube_004)
ob_triebwerk = bpy.data.objects.new('triebwerk', me_circle_002)
ob_triebwerkd_se = bpy.data.objects.new('triebwerkdüse', me_circle_003)
ob_camera = bpy.data.objects.new('Camera', cam_camera)

# ---- transforms, parenting, visibility, modifiers, constraints
ob_point.location = (-2.593, -31.11, 18.34)
ob_point.rotation_euler = (-0.9543, 1.137, 0.7271)
ob_point.lineart.crease_threshold = 0.0
ob_sun.location = (-3.201, -144.2, 64.95)
ob_sun.rotation_euler = (1.075, -0.0, 0.0)
ob_sun.lineart.crease_threshold = 0.0
ob_marscomplete.location = (-1.902, 0.0, 0.0)
ob_marscomplete.scale = (4.391, 4.391, 4.391)
ob_marscomplete.empty_image_offset = (0.0, 0.0)
ob_marscomplete.show_instancer_for_render = False
ob_marscomplete.instance_type = 'COLLECTION'
ob_marscomplete.lineart.crease_threshold = 0.0
ob_rocket.location = (0.0, -42.3, 17.58)
ob_rocket.rotation_euler = (-3.564, -1.471, 2.294)
ob_rocket.scale = (0.5558, 0.5558, 0.5558)
ob_rocket.empty_display_type = 'ARROWS'
ob_rocket.empty_image_offset = (0.0, 0.0)
ob_rocket.lineart.crease_threshold = 0.0
ob_mainbody.parent = ob_rocket
ob_mainbody.matrix_parent_inverse = Matrix(((1.799, 0.0, 0.0, -0.0), (0.0, 1.799, 0.0, -0.0), (0.0, 0.0, 1.799, -8.599), (0.0, 0.0, 0.0, 1.0)))
ob_mainbody.location = (0.0, 0.0, 1.563)
ob_mainbody.scale = (0.5692, 0.5692, 0.5692)
ob_mainbody.lineart.crease_threshold = 0.0
ob_frontgate.parent = ob_rocket
ob_frontgate.matrix_parent_inverse = Matrix(((1.0, 0.0, 0.0, -0.0), (0.0, 1.0, 0.0, -0.0), (0.0, 0.0, 1.0, -7.0), (0.0, 0.0, 0.0, 1.0)))
ob_frontgate.location = (0.0, 0.0, 17.14)
ob_frontgate.scale = (1.44, 1.44, 1.44)
ob_frontgate.empty_display_type = 'CUBE'
ob_frontgate.empty_image_offset = (0.0, 0.0)
ob_frontgate.lineart.crease_threshold = 0.0
ob_teil4.parent = ob_frontgate
ob_teil4.matrix_parent_inverse = Matrix(((0.6947, 0.0, 0.0, -0.0), (0.0, 0.6947, 0.0, -0.0), (0.0, 0.0, 0.6947, -8.928), (0.0, 0.0, 0.0, 1.0)))
ob_teil4.location = (0.0, 0.0, 12.69)
ob_teil4.scale = (1.29, 1.29, 1.29)
ob_teil4.lineart.crease_threshold = 0.0
ob_teil3.parent = ob_frontgate
ob_teil3.matrix_parent_inverse = Matrix(((0.6947, 0.0, 0.0, -0.0), (0.0, 0.6947, 0.0, -0.0), (0.0, 0.0, 0.6947, -8.928), (0.0, 0.0, 0.0, 1.0)))
ob_teil3.location = (0.0, 0.0, 12.69)
ob_teil3.scale = (1.29, 1.29, 1.29)
ob_teil3.lineart.crease_threshold = 0.0
ob_teil2.parent = ob_frontgate
ob_teil2.matrix_parent_inverse = Matrix(((0.6947, 0.0, 0.0, -0.0), (0.0, 0.6947, 0.0, -0.0), (0.0, 0.0, 0.6947, -8.928), (0.0, 0.0, 0.0, 1.0)))
ob_teil2.location = (0.0, 0.0, 12.69)
ob_teil2.scale = (1.29, 1.29, 1.29)
ob_teil2.lineart.crease_threshold = 0.0
ob_teil1.parent = ob_frontgate
ob_teil1.matrix_parent_inverse = Matrix(((0.6947, 0.0, 0.0, -0.0), (0.0, 0.6947, 0.0, -0.0), (0.0, 0.0, 0.6947, -8.928), (0.0, 0.0, 0.0, 1.0)))
ob_teil1.location = (0.0, 0.0, 12.69)
ob_teil1.scale = (1.29, 1.29, 1.29)
ob_teil1.lineart.crease_threshold = 0.0
ob_frontpart1.parent = ob_rocket
ob_frontpart1.matrix_parent_inverse = Matrix(((1.0, 0.0, 0.0, -0.0), (0.0, 1.0, 0.0, -0.0), (0.0, 0.0, 1.0, -7.0), (0.0, 0.0, 0.0, 1.0)))
ob_frontpart1.location = (0.0, 0.0, 13.29)
ob_frontpart1.lineart.crease_threshold = 0.0
ob_ruder1.parent = ob_rocket
ob_ruder1.matrix_parent_inverse = Matrix(((1.0, 0.0, 0.0, -0.0), (0.0, 1.0, 0.0, -0.0), (0.0, 0.0, 1.0, -7.0), (0.0, 0.0, 0.0, 1.0)))
ob_ruder1.location = (0.0, 0.0, 0.5693)
ob_ruder1.rotation_euler = (0.0, 0.0, 0.7854)
ob_ruder1.scale = (1.877, 0.06992, 0.3914)
ob_ruder1.lineart.crease_threshold = 0.0
ob_ruder2.parent = ob_rocket
ob_ruder2.matrix_parent_inverse = Matrix(((1.0, 0.0, 0.0, -0.0), (0.0, 1.0, 0.0, -0.0), (0.0, 0.0, 1.0, -7.0), (0.0, 0.0, 0.0, 1.0)))
ob_ruder2.location = (0.0, 0.0, 0.5693)
ob_ruder2.rotation_euler = (0.0, 0.0, -0.7854)
ob_ruder2.scale = (1.877, 0.06992, 0.3914)
ob_ruder2.lineart.crease_threshold = 0.0
ob_fl_gel1.parent = ob_rocket
ob_fl_gel1.matrix_parent_inverse = Matrix(((1.0, 0.0, 0.0, -0.0), (0.0, 1.0, 0.0, -0.0), (0.0, 0.0, 1.0, -7.0), (0.0, 0.0, 0.0, 1.0)))
ob_fl_gel1.location = (1.962, 0.0, 1.43)
ob_fl_gel1.scale = (0.9684, 0.06689, 1.661)
ob_fl_gel1.lineart.crease_threshold = 0.0
ob_fl_gel2.parent = ob_rocket
ob_fl_gel2.matrix_parent_inverse = Matrix(((1.0, 0.0, 0.0, -0.0), (0.0, 1.0, 0.0, -0.0), (0.0, 0.0, 1.0, -7.0), (0.0, 0.0, 0.0, 1.0)))
ob_fl_gel2.location = (-1.963, 0.0, 1.43)
ob_fl_gel2.scale = (-0.9684, 0.06689, 1.661)
ob_fl_gel2.lineart.crease_threshold = 0.0
ob_fl_gel3.parent = ob_rocket
ob_fl_gel3.matrix_parent_inverse = Matrix(((1.0, 0.0, 0.0, -0.0), (0.0, 1.0, 0.0, -0.0), (0.0, 0.0, 1.0, -7.0), (0.0, 0.0, 0.0, 1.0)))
ob_fl_gel3.location = (0.0, 1.965, 1.43)
ob_fl_gel3.rotation_euler = (0.0, 0.0, 1.571)
ob_fl_gel3.scale = (0.9684, 0.06689, 1.661)
ob_fl_gel3.lineart.crease_threshold = 0.0
ob_fl_gel4.parent = ob_rocket
ob_fl_gel4.matrix_parent_inverse = Matrix(((1.0, 0.0, 0.0, -0.0), (0.0, 1.0, 0.0, -0.0), (0.0, 0.0, 1.0, -7.0), (0.0, 0.0, 0.0, 1.0)))
ob_fl_gel4.location = (0.0, -1.954, 1.43)
ob_fl_gel4.rotation_euler = (0.0, 0.0, -1.571)
ob_fl_gel4.scale = (0.9684, 0.06689, 1.661)
ob_fl_gel4.lineart.crease_threshold = 0.0
ob_triebwerk.parent = ob_rocket
ob_triebwerk.matrix_parent_inverse = Matrix(((1.0, 0.0, 0.0, -0.0), (0.0, 1.0, 0.0, -0.0), (0.0, 0.0, 1.0, -7.0), (0.0, 0.0, 0.0, 1.0)))
ob_triebwerk.location = (-0.001126, 0.0, -0.9664)
ob_triebwerk.scale = (1.473, 1.473, 1.473)
ob_triebwerk.lineart.crease_threshold = 0.0
ob_triebwerkd_se.parent = ob_rocket
ob_triebwerkd_se.matrix_parent_inverse = Matrix(((1.0, 0.0, 0.0, -0.0), (0.0, 1.0, 0.0, -0.0), (0.0, 0.0, 1.0, -7.0), (0.0, 0.0, 0.0, 1.0)))
ob_triebwerkd_se.location = (-0.001126, 0.0, -0.9664)
ob_triebwerkd_se.scale = (1.473, 1.473, 1.473)
ob_triebwerkd_se.lineart.crease_threshold = 0.0
ob_camera.location = (-20.65, -56.64, 25.69)
ob_camera.rotation_euler = (1.284, -7.959e-07, -0.7182)
ob_camera.scale = (1.0, 1.0, 1.0)
ob_camera.lock_rotations_4d = False
ob_camera.empty_display_type = 'ARROWS'
ob_camera.color = (0.0, 0.0, 0.0, 0.0)
ob_camera.display_type = 'WIRE'
ob_camera.lineart.crease_threshold = 0.0
ob_marscomplete.instance_collection = col_marscomplete

# ---- collection membership
col_collection_1.objects.link(ob_point)
col_collection_1.objects.link(ob_sun)
col_collection_1.objects.link(ob_marscomplete)
col_collection_1.objects.link(ob_rocket)
col_collection_1.objects.link(ob_mainbody)
col_collection_1.objects.link(ob_frontgate)
col_collection_1.objects.link(ob_teil4)
col_collection_1.objects.link(ob_teil3)
col_collection_1.objects.link(ob_teil2)
col_collection_1.objects.link(ob_teil1)
col_collection_1.objects.link(ob_frontpart1)
col_collection_1.objects.link(ob_ruder1)
col_collection_1.objects.link(ob_ruder2)
col_collection_1.objects.link(ob_fl_gel1)
col_collection_1.objects.link(ob_fl_gel2)
col_collection_1.objects.link(ob_fl_gel3)
col_collection_1.objects.link(ob_fl_gel4)
col_collection_1.objects.link(ob_triebwerk)
col_collection_1.objects.link(ob_triebwerkd_se)
col_collection_1.objects.link(ob_camera)

# ---- scene / render settings (as saved in the file)
scene.camera = ob_camera
scene.frame_start = 1; scene.frame_end = 250; scene.frame_set(1)
scene.render.engine = 'CYCLES'
scene.render.image_settings.color_mode = 'RGB'
scene.render.image_settings.quality = 100
scene.render.fps = 30
scene.render.dither_intensity = 0.0
scene.cycles.use_denoising = False
scene.cycles.samples = 150
scene.cycles.sampling_pattern = 'TABULATED_SOBOL'
scene.cycles.light_sampling_threshold = 0.0
scene.cycles.use_adaptive_sampling = False
scene.cycles.use_light_tree = False
scene.cycles.blur_glossy = 0.0
scene.cycles.pixel_filter_type = 'GAUSSIAN'
scene.cycles.sample_clamp_indirect = 0.0
scene.view_settings.view_transform = 'Standard'
bpy.context.view_layer.update()
